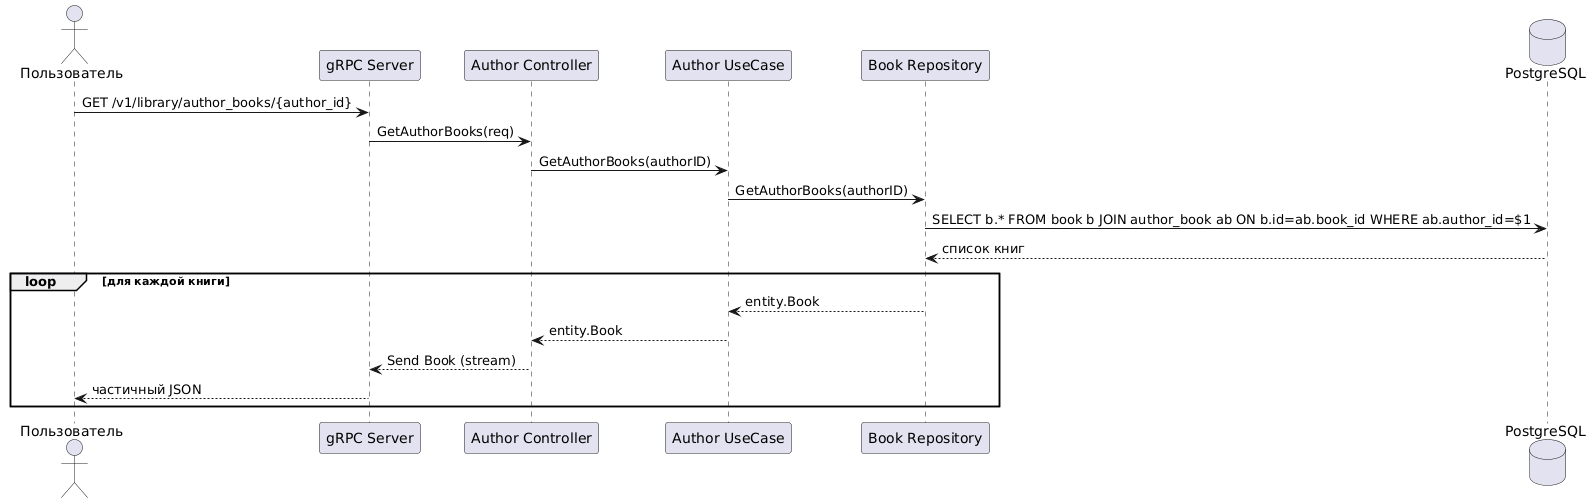

The diagram above was rendered by PlantUML. Its source (embedded in the PNG):
@startuml
actor Пользователь
participant "gRPC Server" as Server
participant "Author Controller" as Controller
participant "Author UseCase" as UseCase
participant "Book Repository" as BookRepo
database "PostgreSQL" as DB

Пользователь -> Server: GET /v1/library/author_books/{author_id}
Server -> Controller: GetAuthorBooks(req)
Controller -> UseCase: GetAuthorBooks(authorID)
UseCase -> BookRepo: GetAuthorBooks(authorID)
BookRepo -> DB: SELECT b.* FROM book b JOIN author_book ab ON b.id=ab.book_id WHERE ab.author_id=$1
DB --> BookRepo: список книг
loop для каждой книги
    BookRepo --> UseCase: entity.Book
    UseCase --> Controller: entity.Book
    Controller --> Server: Send Book (stream)
    Server --> Пользователь: частичный JSON
end
@enduml